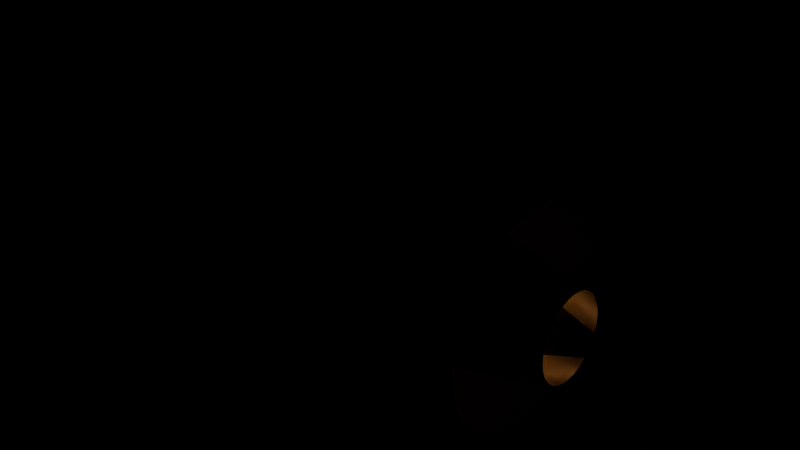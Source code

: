 # Source: engine-cfm56-5b.blend  (saved by Blender 5.1.30; exported with 4.5.12 LTS)
import bpy
from mathutils import Matrix  # noqa: F401  (used for matrix-valued properties, if any)

bpy.ops.wm.read_factory_settings(use_empty=True)
scene = bpy.context.scene
scene.name = 'Scene'

# ---- materials (node trees are filled in below, after node groups)
mat_cfm56_5b_cowl = bpy.data.materials.new('cfm56-5b_cowl')
mat_cfm56_5b_lip = bpy.data.materials.new('cfm56-5b_lip')
mat_cfm56_5b_case = bpy.data.materials.new('cfm56-5b_case')
mat_cfm56_5b_spinner = bpy.data.materials.new('cfm56-5b_spinner')
mat_cfm56_5b_fan = bpy.data.materials.new('cfm56-5b_fan')
mat_cfm56_5b_core = bpy.data.materials.new('cfm56-5b_core')
mat_cfm56_5b_comb = bpy.data.materials.new('cfm56-5b_comb')
mat_cfm56_5b_turb = bpy.data.materials.new('cfm56-5b_turb')
mat_cfm56_5b_nozzle = bpy.data.materials.new('cfm56-5b_nozzle')
mat_cfm56_5b_plug = bpy.data.materials.new('cfm56-5b_plug')
mat_cfm56_5b_pylon = bpy.data.materials.new('cfm56-5b_pylon')

# ---- material node trees
mat_cfm56_5b_cowl.use_nodes = True; mat_cfm56_5b_cowl.node_tree.nodes.clear()
_N = mat_cfm56_5b_cowl.node_tree.nodes; _L = mat_cfm56_5b_cowl.node_tree.links
n0 = _N.new('ShaderNodeBsdfPrincipled'); n0.name = 'Principled BSDF'; n0.location = (-200, 100)
n0.inputs[0].default_value = (0.82, 0.84, 0.87, 1.0)
n0.inputs[1].default_value = 0.45
n0.inputs[2].default_value = 0.4
n1 = _N.new('ShaderNodeOutputMaterial'); n1.name = 'Material Output'; n1.location = (200, 100)
_L.new(n0.outputs[0], n1.inputs[0])
n1.is_active_output = True
mat_cfm56_5b_lip.use_nodes = True; mat_cfm56_5b_lip.node_tree.nodes.clear()
_N = mat_cfm56_5b_lip.node_tree.nodes; _L = mat_cfm56_5b_lip.node_tree.links
n0 = _N.new('ShaderNodeBsdfPrincipled'); n0.name = 'Principled BSDF'; n0.location = (-200, 100)
n0.inputs[0].default_value = (0.78, 0.8, 0.83, 1.0)
n0.inputs[1].default_value = 1.0
n0.inputs[2].default_value = 0.15
n1 = _N.new('ShaderNodeOutputMaterial'); n1.name = 'Material Output'; n1.location = (200, 100)
_L.new(n0.outputs[0], n1.inputs[0])
n1.is_active_output = True
mat_cfm56_5b_case.use_nodes = True; mat_cfm56_5b_case.node_tree.nodes.clear()
_N = mat_cfm56_5b_case.node_tree.nodes; _L = mat_cfm56_5b_case.node_tree.links
n0 = _N.new('ShaderNodeBsdfPrincipled'); n0.name = 'Principled BSDF'; n0.location = (-200, 100)
n0.inputs[0].default_value = (0.4, 0.43, 0.48, 1.0)
n0.inputs[1].default_value = 0.85
n0.inputs[2].default_value = 0.3
n1 = _N.new('ShaderNodeOutputMaterial'); n1.name = 'Material Output'; n1.location = (200, 100)
_L.new(n0.outputs[0], n1.inputs[0])
n1.is_active_output = True
mat_cfm56_5b_spinner.use_nodes = True; mat_cfm56_5b_spinner.node_tree.nodes.clear()
_N = mat_cfm56_5b_spinner.node_tree.nodes; _L = mat_cfm56_5b_spinner.node_tree.links
n0 = _N.new('ShaderNodeBsdfPrincipled'); n0.name = 'Principled BSDF'; n0.location = (-200, 100)
n0.inputs[0].default_value = (0.04, 0.04, 0.05, 1.0)
n0.inputs[1].default_value = 0.5
n0.inputs[2].default_value = 0.28
n1 = _N.new('ShaderNodeOutputMaterial'); n1.name = 'Material Output'; n1.location = (200, 100)
_L.new(n0.outputs[0], n1.inputs[0])
n1.is_active_output = True
mat_cfm56_5b_fan.use_nodes = True; mat_cfm56_5b_fan.node_tree.nodes.clear()
_N = mat_cfm56_5b_fan.node_tree.nodes; _L = mat_cfm56_5b_fan.node_tree.links
n0 = _N.new('ShaderNodeBsdfPrincipled'); n0.name = 'Principled BSDF'; n0.location = (-200, 100)
n0.inputs[0].default_value = (0.3, 0.31, 0.34, 1.0)
n0.inputs[1].default_value = 0.9
n0.inputs[2].default_value = 0.4
n1 = _N.new('ShaderNodeOutputMaterial'); n1.name = 'Material Output'; n1.location = (200, 100)
_L.new(n0.outputs[0], n1.inputs[0])
n1.is_active_output = True
mat_cfm56_5b_core.use_nodes = True; mat_cfm56_5b_core.node_tree.nodes.clear()
_N = mat_cfm56_5b_core.node_tree.nodes; _L = mat_cfm56_5b_core.node_tree.links
n0 = _N.new('ShaderNodeBsdfPrincipled'); n0.name = 'Principled BSDF'; n0.location = (-200, 100)
n0.inputs[0].default_value = (0.55, 0.45, 0.3, 1.0)
n0.inputs[1].default_value = 0.9
n0.inputs[2].default_value = 0.35
n1 = _N.new('ShaderNodeOutputMaterial'); n1.name = 'Material Output'; n1.location = (200, 100)
_L.new(n0.outputs[0], n1.inputs[0])
n1.is_active_output = True
mat_cfm56_5b_comb.use_nodes = True; mat_cfm56_5b_comb.node_tree.nodes.clear()
_N = mat_cfm56_5b_comb.node_tree.nodes; _L = mat_cfm56_5b_comb.node_tree.links
n0 = _N.new('ShaderNodeBsdfPrincipled'); n0.name = 'Principled BSDF'; n0.location = (-200, 100)
n0.inputs[0].default_value = (0.85, 0.4, 0.14, 1.0)
n0.inputs[1].default_value = 0.4
n0.inputs[27].default_value = (1.0, 0.45, 0.12, 1.0)
n0.inputs[28].default_value = 5.0
n1 = _N.new('ShaderNodeOutputMaterial'); n1.name = 'Material Output'; n1.location = (200, 100)
_L.new(n0.outputs[0], n1.inputs[0])
n1.is_active_output = True
mat_cfm56_5b_turb.use_nodes = True; mat_cfm56_5b_turb.node_tree.nodes.clear()
_N = mat_cfm56_5b_turb.node_tree.nodes; _L = mat_cfm56_5b_turb.node_tree.links
n0 = _N.new('ShaderNodeBsdfPrincipled'); n0.name = 'Principled BSDF'; n0.location = (-200, 100)
n0.inputs[0].default_value = (0.45, 0.4, 0.38, 1.0)
n0.inputs[1].default_value = 0.9
n0.inputs[2].default_value = 0.3
n1 = _N.new('ShaderNodeOutputMaterial'); n1.name = 'Material Output'; n1.location = (200, 100)
_L.new(n0.outputs[0], n1.inputs[0])
n1.is_active_output = True
mat_cfm56_5b_nozzle.use_nodes = True; mat_cfm56_5b_nozzle.node_tree.nodes.clear()
_N = mat_cfm56_5b_nozzle.node_tree.nodes; _L = mat_cfm56_5b_nozzle.node_tree.links
n0 = _N.new('ShaderNodeBsdfPrincipled'); n0.name = 'Principled BSDF'; n0.location = (-200, 100)
n0.inputs[0].default_value = (0.3, 0.3, 0.33, 1.0)
n0.inputs[1].default_value = 0.85
n0.inputs[2].default_value = 0.3
n1 = _N.new('ShaderNodeOutputMaterial'); n1.name = 'Material Output'; n1.location = (200, 100)
_L.new(n0.outputs[0], n1.inputs[0])
n1.is_active_output = True
mat_cfm56_5b_plug.use_nodes = True; mat_cfm56_5b_plug.node_tree.nodes.clear()
_N = mat_cfm56_5b_plug.node_tree.nodes; _L = mat_cfm56_5b_plug.node_tree.links
n0 = _N.new('ShaderNodeBsdfPrincipled'); n0.name = 'Principled BSDF'; n0.location = (-200, 100)
n0.inputs[0].default_value = (0.25, 0.25, 0.27, 1.0)
n0.inputs[1].default_value = 0.85
n0.inputs[2].default_value = 0.35
n1 = _N.new('ShaderNodeOutputMaterial'); n1.name = 'Material Output'; n1.location = (200, 100)
_L.new(n0.outputs[0], n1.inputs[0])
n1.is_active_output = True
mat_cfm56_5b_pylon.use_nodes = True; mat_cfm56_5b_pylon.node_tree.nodes.clear()
_N = mat_cfm56_5b_pylon.node_tree.nodes; _L = mat_cfm56_5b_pylon.node_tree.links
n0 = _N.new('ShaderNodeBsdfPrincipled'); n0.name = 'Principled BSDF'; n0.location = (-200, 100)
n0.inputs[0].default_value = (0.5, 0.53, 0.58, 1.0)
n0.inputs[1].default_value = 0.6
n0.inputs[2].default_value = 0.4
n1 = _N.new('ShaderNodeOutputMaterial'); n1.name = 'Material Output'; n1.location = (200, 100)
_L.new(n0.outputs[0], n1.inputs[0])
n1.is_active_output = True

# ---- meshes
me_01_nacelle_cowl = bpy.data.meshes.new('01_Nacelle_Cowl')
me_01_nacelle_cowl.from_pydata([(0.0, 0.8904, 0.0), (0.0, 0.8733, 0.1737), (0.0, 0.8226, 0.3407), (0.0, 0.7403, 0.4947), (0.0, 0.6296, 0.6296), (0.0, 0.4947, 0.7403), (0.0, 0.3407, 0.8226), (0.0, 0.1737, 0.8733), (0.0, 5.452e-17, 0.8904), (0.0, -0.1737, 0.8733), (0.0, -0.3407, 0.8226), (0.0, -0.4947, 0.7403), (0.0, -0.6296, 0.6296), (0.0, -0.7403, 0.4947), (0.0, -0.8226, 0.3407), (0.0, -0.8733, 0.1737), (0.0, -0.8904, 1.09e-16), (0.0, -0.8733, -0.1737), (0.0, -0.8226, -0.3407), (0.0, -0.7403, -0.4947), (0.0, -0.6296, -0.6296), (0.0, -0.4947, -0.7403), (0.0, -0.3407, -0.8226), (0.0, -0.1737, -0.8733), (0.0, -1.636e-16, -0.8904), (0.0, 0.1737, -0.8733), (0.0, 0.3407, -0.8226), (0.0, 0.4947, -0.7403), (0.0, 0.6296, -0.6296), (0.0, 0.7403, -0.4947), (0.0, 0.8226, -0.3407), (0.0, 0.8733, -0.1737), (0.15, 1.025, 0.0), (0.15, 1.005, 0.2), (0.15, 0.9469, 0.3922), (0.15, 0.8522, 0.5694), (0.15, 0.7247, 0.7247), (0.15, 0.5694, 0.8522), (0.15, 0.3922, 0.9469), (0.15, 0.2, 1.005), (0.15, 6.276e-17, 1.025), (0.15, -0.2, 1.005), (0.15, -0.3922, 0.9469), (0.15, -0.5694, 0.8522), (0.15, -0.7247, 0.7247), (0.15, -0.8522, 0.5694), (0.15, -0.9469, 0.3922), (0.15, -1.005, 0.2), (0.15, -1.025, 1.255e-16), (0.15, -1.005, -0.2), (0.15, -0.9469, -0.3922), (0.15, -0.8522, -0.5694), (0.15, -0.7247, -0.7247), (0.15, -0.5694, -0.8522), (0.15, -0.3922, -0.9469), (0.15, -0.2, -1.005), (0.15, -1.883e-16, -1.025), (0.15, 0.2, -1.005), (0.15, 0.3922, -0.9469), (0.15, 0.5694, -0.8522), (0.15, 0.7247, -0.7247), (0.15, 0.8522, -0.5694), (0.15, 0.9469, -0.3922), (0.15, 1.005, -0.2), (0.6, 1.035, 0.0), (0.6, 1.015, 0.202), (0.6, 0.9565, 0.3962), (0.6, 0.8608, 0.5752), (0.6, 0.7321, 0.7321), (0.6, 0.5752, 0.8608), (0.6, 0.3962, 0.9565), (0.6, 0.202, 1.015), (0.6, 6.339e-17, 1.035), (0.6, -0.202, 1.015), (0.6, -0.3962, 0.9565), (0.6, -0.5752, 0.8608), (0.6, -0.7321, 0.7321), (0.6, -0.8608, 0.5752), (0.6, -0.9565, 0.3962), (0.6, -1.015, 0.202), (0.6, -1.035, 1.268e-16), (0.6, -1.015, -0.202), (0.6, -0.9565, -0.3962), (0.6, -0.8608, -0.5752), (0.6, -0.7321, -0.7321), (0.6, -0.5752, -0.8608), (0.6, -0.3962, -0.9565), (0.6, -0.202, -1.015), (0.6, -1.902e-16, -1.035), (0.6, 0.202, -1.015), (0.6, 0.3962, -0.9565), (0.6, 0.5752, -0.8608), (0.6, 0.7321, -0.7321), (0.6, 0.8608, -0.5752), (0.6, 0.9565, -0.3962), (0.6, 1.015, -0.202), (2.2, 1.004, 0.0), (2.2, 0.9849, 0.1959), (2.2, 0.9278, 0.3843), (2.2, 0.835, 0.5579), (2.2, 0.7101, 0.7101), (2.2, 0.5579, 0.835), (2.2, 0.3843, 0.9278), (2.2, 0.1959, 0.9849), (2.2, 6.149e-17, 1.004), (2.2, -0.1959, 0.9849), (2.2, -0.3843, 0.9278), (2.2, -0.5579, 0.835), (2.2, -0.7101, 0.7101), (2.2, -0.835, 0.5579), (2.2, -0.9278, 0.3843), (2.2, -0.9849, 0.1959), (2.2, -1.004, 1.23e-16), (2.2, -0.9849, -0.1959), (2.2, -0.9278, -0.3843), (2.2, -0.835, -0.5579), (2.2, -0.7101, -0.7101), (2.2, -0.5579, -0.835), (2.2, -0.3843, -0.9278), (2.2, -0.1959, -0.9849), (2.2, -1.845e-16, -1.004), (2.2, 0.1959, -0.9849), (2.2, 0.3843, -0.9278), (2.2, 0.5579, -0.835), (2.2, 0.7101, -0.7101), (2.2, 0.835, -0.5579), (2.2, 0.9278, -0.3843), (2.2, 0.9849, -0.1959), (2.9, 0.8489, 0.0), (2.9, 0.8326, 0.1656), (2.9, 0.7843, 0.3249), (2.9, 0.7059, 0.4716), (2.9, 0.6003, 0.6003), (2.9, 0.4716, 0.7059), (2.9, 0.3249, 0.7843), (2.9, 0.1656, 0.8326), (2.9, 5.198e-17, 0.8489), (2.9, -0.1656, 0.8326), (2.9, -0.3249, 0.7843), (2.9, -0.4716, 0.7059), (2.9, -0.6003, 0.6003), (2.9, -0.7059, 0.4716), (2.9, -0.7843, 0.3249), (2.9, -0.8326, 0.1656), (2.9, -0.8489, 1.04e-16), (2.9, -0.8326, -0.1656), (2.9, -0.7843, -0.3249), (2.9, -0.7059, -0.4716), (2.9, -0.6003, -0.6003), (2.9, -0.4716, -0.7059), (2.9, -0.3249, -0.7843), (2.9, -0.1656, -0.8326), (2.9, -1.559e-16, -0.8489), (2.9, 0.1656, -0.8326), (2.9, 0.3249, -0.7843), (2.9, 0.4716, -0.7059), (2.9, 0.6003, -0.6003), (2.9, 0.7059, -0.4716), (2.9, 0.7843, -0.3249), (2.9, 0.8326, -0.1656)], [], [(0, 1, 33, 32), (1, 2, 34, 33), (2, 3, 35, 34), (3, 4, 36, 35), (4, 5, 37, 36), (5, 6, 38, 37), (6, 7, 39, 38), (7, 8, 40, 39), (8, 9, 41, 40), (9, 10, 42, 41), (10, 11, 43, 42), (11, 12, 44, 43), (12, 13, 45, 44), (13, 14, 46, 45), (14, 15, 47, 46), (15, 16, 48, 47), (16, 17, 49, 48), (17, 18, 50, 49), (18, 19, 51, 50), (19, 20, 52, 51), (20, 21, 53, 52), (21, 22, 54, 53), (22, 23, 55, 54), (23, 24, 56, 55), (24, 25, 57, 56), (25, 26, 58, 57), (26, 27, 59, 58), (27, 28, 60, 59), (28, 29, 61, 60), (29, 30, 62, 61), (30, 31, 63, 62), (31, 0, 32, 63), (32, 33, 65, 64), (33, 34, 66, 65), (34, 35, 67, 66), (35, 36, 68, 67), (36, 37, 69, 68), (37, 38, 70, 69), (38, 39, 71, 70), (39, 40, 72, 71), (40, 41, 73, 72), (41, 42, 74, 73), (42, 43, 75, 74), (43, 44, 76, 75), (44, 45, 77, 76), (45, 46, 78, 77), (46, 47, 79, 78), (47, 48, 80, 79), (48, 49, 81, 80), (49, 50, 82, 81), (50, 51, 83, 82), (51, 52, 84, 83), (52, 53, 85, 84), (53, 54, 86, 85), (54, 55, 87, 86), (55, 56, 88, 87), (56, 57, 89, 88), (57, 58, 90, 89), (58, 59, 91, 90), (59, 60, 92, 91), (60, 61, 93, 92), (61, 62, 94, 93), (62, 63, 95, 94), (63, 32, 64, 95), (64, 65, 97, 96), (65, 66, 98, 97), (66, 67, 99, 98), (67, 68, 100, 99), (68, 69, 101, 100), (69, 70, 102, 101), (70, 71, 103, 102), (71, 72, 104, 103), (72, 73, 105, 104), (73, 74, 106, 105), (74, 75, 107, 106), (75, 76, 108, 107), (76, 77, 109, 108), (77, 78, 110, 109), (78, 79, 111, 110), (79, 80, 112, 111), (80, 81, 113, 112), (81, 82, 114, 113), (82, 83, 115, 114), (83, 84, 116, 115), (84, 85, 117, 116), (85, 86, 118, 117), (86, 87, 119, 118), (87, 88, 120, 119), (88, 89, 121, 120), (89, 90, 122, 121), (90, 91, 123, 122), (91, 92, 124, 123), (92, 93, 125, 124), (93, 94, 126, 125), (94, 95, 127, 126), (95, 64, 96, 127), (96, 97, 129, 128), (97, 98, 130, 129), (98, 99, 131, 130), (99, 100, 132, 131), (100, 101, 133, 132), (101, 102, 134, 133), (102, 103, 135, 134), (103, 104, 136, 135), (104, 105, 137, 136), (105, 106, 138, 137), (106, 107, 139, 138), (107, 108, 140, 139), (108, 109, 141, 140), (109, 110, 142, 141), (110, 111, 143, 142), (111, 112, 144, 143), (112, 113, 145, 144), (113, 114, 146, 145), (114, 115, 147, 146), (115, 116, 148, 147), (116, 117, 149, 148), (117, 118, 150, 149), (118, 119, 151, 150), (119, 120, 152, 151), (120, 121, 153, 152), (121, 122, 154, 153), (122, 123, 155, 154), (123, 124, 156, 155), (124, 125, 157, 156), (125, 126, 158, 157), (126, 127, 159, 158), (127, 96, 128, 159)])
me_01_nacelle_cowl.polygons.foreach_set('use_smooth', [True] * 128)
me_01_nacelle_cowl.materials.append(mat_cfm56_5b_cowl)
me_01_nacelle_cowl.update()
me_01b_inlet_lip = bpy.data.meshes.new('01b_Inlet_Lip')
me_01b_inlet_lip.from_pydata([(-0.02, 0.8697, 0.0), (-0.02, 0.8529, 0.1697), (-0.02, 0.8035, 0.3328), (-0.02, 0.7231, 0.4832), (-0.02, 0.6149, 0.6149), (-0.02, 0.4832, 0.7231), (-0.02, 0.3328, 0.8035), (-0.02, 0.1697, 0.8529), (-0.02, 5.325e-17, 0.8697), (-0.02, -0.1697, 0.8529), (-0.02, -0.3328, 0.8035), (-0.02, -0.4832, 0.7231), (-0.02, -0.6149, 0.6149), (-0.02, -0.7231, 0.4832), (-0.02, -0.8035, 0.3328), (-0.02, -0.8529, 0.1697), (-0.02, -0.8697, 1.065e-16), (-0.02, -0.8529, -0.1697), (-0.02, -0.8035, -0.3328), (-0.02, -0.7231, -0.4832), (-0.02, -0.6149, -0.6149), (-0.02, -0.4832, -0.7231), (-0.02, -0.3328, -0.8035), (-0.02, -0.1697, -0.8529), (-0.02, -1.598e-16, -0.8697), (-0.02, 0.1697, -0.8529), (-0.02, 0.3328, -0.8035), (-0.02, 0.4832, -0.7231), (-0.02, 0.6149, -0.6149), (-0.02, 0.7231, -0.4832), (-0.02, 0.8035, -0.3328), (-0.02, 0.8529, -0.1697), (0.0, 0.9318, 0.0), (0.0, 0.9139, 0.1818), (0.0, 0.8608, 0.3566), (0.0, 0.7747, 0.5177), (0.0, 0.6589, 0.6589), (0.0, 0.5177, 0.7747), (0.0, 0.3566, 0.8608), (0.0, 0.1818, 0.9139), (0.0, 5.705e-17, 0.9318), (0.0, -0.1818, 0.9139), (0.0, -0.3566, 0.8608), (0.0, -0.5177, 0.7747), (0.0, -0.6589, 0.6589), (0.0, -0.7747, 0.5177), (0.0, -0.8608, 0.3566), (0.0, -0.9139, 0.1818), (0.0, -0.9318, 1.141e-16), (0.0, -0.9139, -0.1818), (0.0, -0.8608, -0.3566), (0.0, -0.7747, -0.5177), (0.0, -0.6589, -0.6589), (0.0, -0.5177, -0.7747), (0.0, -0.3566, -0.8608), (0.0, -0.1818, -0.9139), (0.0, -1.712e-16, -0.9318), (0.0, 0.1818, -0.9139), (0.0, 0.3566, -0.8608), (0.0, 0.5177, -0.7747), (0.0, 0.6589, -0.6589), (0.0, 0.7747, -0.5177), (0.0, 0.8608, -0.3566), (0.0, 0.9139, -0.1818), (0.14, 1.025, 0.0), (0.14, 1.005, 0.2), (0.14, 0.9469, 0.3922), (0.14, 0.8522, 0.5694), (0.14, 0.7247, 0.7247), (0.14, 0.5694, 0.8522), (0.14, 0.3922, 0.9469), (0.14, 0.2, 1.005), (0.14, 6.276e-17, 1.025), (0.14, -0.2, 1.005), (0.14, -0.3922, 0.9469), (0.14, -0.5694, 0.8522), (0.14, -0.7247, 0.7247), (0.14, -0.8522, 0.5694), (0.14, -0.9469, 0.3922), (0.14, -1.005, 0.2), (0.14, -1.025, 1.255e-16), (0.14, -1.005, -0.2), (0.14, -0.9469, -0.3922), (0.14, -0.8522, -0.5694), (0.14, -0.7247, -0.7247), (0.14, -0.5694, -0.8522), (0.14, -0.3922, -0.9469), (0.14, -0.2, -1.005), (0.14, -1.883e-16, -1.025), (0.14, 0.2, -1.005), (0.14, 0.3922, -0.9469), (0.14, 0.5694, -0.8522), (0.14, 0.7247, -0.7247), (0.14, 0.8522, -0.5694), (0.14, 0.9469, -0.3922), (0.14, 1.005, -0.2), (0.22, 0.9835, 0.0), (0.22, 0.9646, 0.1919), (0.22, 0.9087, 0.3764), (0.22, 0.8178, 0.5464), (0.22, 0.6955, 0.6955), (0.22, 0.5464, 0.8178), (0.22, 0.3764, 0.9087), (0.22, 0.1919, 0.9646), (0.22, 6.022e-17, 0.9835), (0.22, -0.1919, 0.9646), (0.22, -0.3764, 0.9087), (0.22, -0.5464, 0.8178), (0.22, -0.6955, 0.6955), (0.22, -0.8178, 0.5464), (0.22, -0.9087, 0.3764), (0.22, -0.9646, 0.1919), (0.22, -0.9835, 1.204e-16), (0.22, -0.9646, -0.1919), (0.22, -0.9087, -0.3764), (0.22, -0.8178, -0.5464), (0.22, -0.6955, -0.6955), (0.22, -0.5464, -0.8178), (0.22, -0.3764, -0.9087), (0.22, -0.1919, -0.9646), (0.22, -1.807e-16, -0.9835), (0.22, 0.1919, -0.9646), (0.22, 0.3764, -0.9087), (0.22, 0.5464, -0.8178), (0.22, 0.6955, -0.6955), (0.22, 0.8178, -0.5464), (0.22, 0.9087, -0.3764), (0.22, 0.9646, -0.1919)], [], [(0, 1, 33, 32), (1, 2, 34, 33), (2, 3, 35, 34), (3, 4, 36, 35), (4, 5, 37, 36), (5, 6, 38, 37), (6, 7, 39, 38), (7, 8, 40, 39), (8, 9, 41, 40), (9, 10, 42, 41), (10, 11, 43, 42), (11, 12, 44, 43), (12, 13, 45, 44), (13, 14, 46, 45), (14, 15, 47, 46), (15, 16, 48, 47), (16, 17, 49, 48), (17, 18, 50, 49), (18, 19, 51, 50), (19, 20, 52, 51), (20, 21, 53, 52), (21, 22, 54, 53), (22, 23, 55, 54), (23, 24, 56, 55), (24, 25, 57, 56), (25, 26, 58, 57), (26, 27, 59, 58), (27, 28, 60, 59), (28, 29, 61, 60), (29, 30, 62, 61), (30, 31, 63, 62), (31, 0, 32, 63), (32, 33, 65, 64), (33, 34, 66, 65), (34, 35, 67, 66), (35, 36, 68, 67), (36, 37, 69, 68), (37, 38, 70, 69), (38, 39, 71, 70), (39, 40, 72, 71), (40, 41, 73, 72), (41, 42, 74, 73), (42, 43, 75, 74), (43, 44, 76, 75), (44, 45, 77, 76), (45, 46, 78, 77), (46, 47, 79, 78), (47, 48, 80, 79), (48, 49, 81, 80), (49, 50, 82, 81), (50, 51, 83, 82), (51, 52, 84, 83), (52, 53, 85, 84), (53, 54, 86, 85), (54, 55, 87, 86), (55, 56, 88, 87), (56, 57, 89, 88), (57, 58, 90, 89), (58, 59, 91, 90), (59, 60, 92, 91), (60, 61, 93, 92), (61, 62, 94, 93), (62, 63, 95, 94), (63, 32, 64, 95), (64, 65, 97, 96), (65, 66, 98, 97), (66, 67, 99, 98), (67, 68, 100, 99), (68, 69, 101, 100), (69, 70, 102, 101), (70, 71, 103, 102), (71, 72, 104, 103), (72, 73, 105, 104), (73, 74, 106, 105), (74, 75, 107, 106), (75, 76, 108, 107), (76, 77, 109, 108), (77, 78, 110, 109), (78, 79, 111, 110), (79, 80, 112, 111), (80, 81, 113, 112), (81, 82, 114, 113), (82, 83, 115, 114), (83, 84, 116, 115), (84, 85, 117, 116), (85, 86, 118, 117), (86, 87, 119, 118), (87, 88, 120, 119), (88, 89, 121, 120), (89, 90, 122, 121), (90, 91, 123, 122), (91, 92, 124, 123), (92, 93, 125, 124), (93, 94, 126, 125), (94, 95, 127, 126), (95, 64, 96, 127)])
me_01b_inlet_lip.polygons.foreach_set('use_smooth', [True] * 96)
me_01b_inlet_lip.materials.append(mat_cfm56_5b_lip)
me_01b_inlet_lip.update()
me_02_fan_case = bpy.data.meshes.new('02_Fan_Case')
me_02_fan_case.from_pydata([(0.18, 0.8961, 0.0), (0.18, 0.8789, 0.1748), (0.18, 0.8279, 0.3429), (0.18, 0.7451, 0.4978), (0.18, 0.6336, 0.6336), (0.18, 0.4978, 0.7451), (0.18, 0.3429, 0.8279), (0.18, 0.1748, 0.8789), (0.18, 5.487e-17, 0.8961), (0.18, -0.1748, 0.8789), (0.18, -0.3429, 0.8279), (0.18, -0.4978, 0.7451), (0.18, -0.6336, 0.6336), (0.18, -0.7451, 0.4978), (0.18, -0.8279, 0.3429), (0.18, -0.8789, 0.1748), (0.18, -0.8961, 1.097e-16), (0.18, -0.8789, -0.1748), (0.18, -0.8279, -0.3429), (0.18, -0.7451, -0.4978), (0.18, -0.6336, -0.6336), (0.18, -0.4978, -0.7451), (0.18, -0.3429, -0.8279), (0.18, -0.1748, -0.8789), (0.18, -1.646e-16, -0.8961), (0.18, 0.1748, -0.8789), (0.18, 0.3429, -0.8279), (0.18, 0.4978, -0.7451), (0.18, 0.6336, -0.6336), (0.18, 0.7451, -0.4978), (0.18, 0.8279, -0.3429), (0.18, 0.8789, -0.1748), (0.95, 0.8961, 0.0), (0.95, 0.8789, 0.1748), (0.95, 0.8279, 0.3429), (0.95, 0.7451, 0.4978), (0.95, 0.6336, 0.6336), (0.95, 0.4978, 0.7451), (0.95, 0.3429, 0.8279), (0.95, 0.1748, 0.8789), (0.95, 5.487e-17, 0.8961), (0.95, -0.1748, 0.8789), (0.95, -0.3429, 0.8279), (0.95, -0.4978, 0.7451), (0.95, -0.6336, 0.6336), (0.95, -0.7451, 0.4978), (0.95, -0.8279, 0.3429), (0.95, -0.8789, 0.1748), (0.95, -0.8961, 1.097e-16), (0.95, -0.8789, -0.1748), (0.95, -0.8279, -0.3429), (0.95, -0.7451, -0.4978), (0.95, -0.6336, -0.6336), (0.95, -0.4978, -0.7451), (0.95, -0.3429, -0.8279), (0.95, -0.1748, -0.8789), (0.95, -1.646e-16, -0.8961), (0.95, 0.1748, -0.8789), (0.95, 0.3429, -0.8279), (0.95, 0.4978, -0.7451), (0.95, 0.6336, -0.6336), (0.95, 0.7451, -0.4978), (0.95, 0.8279, -0.3429), (0.95, 0.8789, -0.1748), (1.0, 0.8613, 0.0), (1.0, 0.8448, 0.168), (1.0, 0.7957, 0.3296), (1.0, 0.7161, 0.4785), (1.0, 0.609, 0.609), (1.0, 0.4785, 0.7161), (1.0, 0.3296, 0.7957), (1.0, 0.168, 0.8448), (1.0, 5.274e-17, 0.8613), (1.0, -0.168, 0.8448), (1.0, -0.3296, 0.7957), (1.0, -0.4785, 0.7161), (1.0, -0.609, 0.609), (1.0, -0.7161, 0.4785), (1.0, -0.7957, 0.3296), (1.0, -0.8448, 0.168), (1.0, -0.8613, 1.055e-16), (1.0, -0.8448, -0.168), (1.0, -0.7957, -0.3296), (1.0, -0.7161, -0.4785), (1.0, -0.609, -0.609), (1.0, -0.4785, -0.7161), (1.0, -0.3296, -0.7957), (1.0, -0.168, -0.8448), (1.0, -1.582e-16, -0.8613), (1.0, 0.168, -0.8448), (1.0, 0.3296, -0.7957), (1.0, 0.4785, -0.7161), (1.0, 0.609, -0.609), (1.0, 0.7161, -0.4785), (1.0, 0.7957, -0.3296), (1.0, 0.8448, -0.168)], [], [(0, 1, 33, 32), (1, 2, 34, 33), (2, 3, 35, 34), (3, 4, 36, 35), (4, 5, 37, 36), (5, 6, 38, 37), (6, 7, 39, 38), (7, 8, 40, 39), (8, 9, 41, 40), (9, 10, 42, 41), (10, 11, 43, 42), (11, 12, 44, 43), (12, 13, 45, 44), (13, 14, 46, 45), (14, 15, 47, 46), (15, 16, 48, 47), (16, 17, 49, 48), (17, 18, 50, 49), (18, 19, 51, 50), (19, 20, 52, 51), (20, 21, 53, 52), (21, 22, 54, 53), (22, 23, 55, 54), (23, 24, 56, 55), (24, 25, 57, 56), (25, 26, 58, 57), (26, 27, 59, 58), (27, 28, 60, 59), (28, 29, 61, 60), (29, 30, 62, 61), (30, 31, 63, 62), (31, 0, 32, 63), (32, 33, 65, 64), (33, 34, 66, 65), (34, 35, 67, 66), (35, 36, 68, 67), (36, 37, 69, 68), (37, 38, 70, 69), (38, 39, 71, 70), (39, 40, 72, 71), (40, 41, 73, 72), (41, 42, 74, 73), (42, 43, 75, 74), (43, 44, 76, 75), (44, 45, 77, 76), (45, 46, 78, 77), (46, 47, 79, 78), (47, 48, 80, 79), (48, 49, 81, 80), (49, 50, 82, 81), (50, 51, 83, 82), (51, 52, 84, 83), (52, 53, 85, 84), (53, 54, 86, 85), (54, 55, 87, 86), (55, 56, 88, 87), (56, 57, 89, 88), (57, 58, 90, 89), (58, 59, 91, 90), (59, 60, 92, 91), (60, 61, 93, 92), (61, 62, 94, 93), (62, 63, 95, 94), (63, 32, 64, 95)])
me_02_fan_case.polygons.foreach_set('use_smooth', [True] * 64)
me_02_fan_case.materials.append(mat_cfm56_5b_case)
me_02_fan_case.update()
me_03_spinner = bpy.data.meshes.new('03_Spinner')
me_03_spinner.from_pydata([(0.45, 0.18, 0.0), (0.45, 0.1765, 0.03512), (0.45, 0.1663, 0.06888), (0.45, 0.1497, 0.1), (0.45, 0.1273, 0.1273), (0.45, 0.1, 0.1497), (0.45, 0.06888, 0.1663), (0.45, 0.03512, 0.1765), (0.45, 1.102e-17, 0.18), (0.45, -0.03512, 0.1765), (0.45, -0.06888, 0.1663), (0.45, -0.1, 0.1497), (0.45, -0.1273, 0.1273), (0.45, -0.1497, 0.1), (0.45, -0.1663, 0.06888), (0.45, -0.1765, 0.03512), (0.45, -0.18, 2.204e-17), (0.45, -0.1765, -0.03512), (0.45, -0.1663, -0.06888), (0.45, -0.1497, -0.1), (0.45, -0.1273, -0.1273), (0.45, -0.1, -0.1497), (0.45, -0.06888, -0.1663), (0.45, -0.03512, -0.1765), (0.45, -3.307e-17, -0.18), (0.45, 0.03512, -0.1765), (0.45, 0.06888, -0.1663), (0.45, 0.1, -0.1497), (0.45, 0.1273, -0.1273), (0.45, 0.1497, -0.1), (0.45, 0.1663, -0.06888), (0.45, 0.1765, -0.03512), (0.65, 0.3, 0.0), (0.65, 0.2942, 0.05853), (0.65, 0.2772, 0.1148), (0.65, 0.2494, 0.1667), (0.65, 0.2121, 0.2121), (0.65, 0.1667, 0.2494), (0.65, 0.1148, 0.2772), (0.65, 0.05853, 0.2942), (0.65, 1.837e-17, 0.3), (0.65, -0.05853, 0.2942), (0.65, -0.1148, 0.2772), (0.65, -0.1667, 0.2494), (0.65, -0.2121, 0.2121), (0.65, -0.2494, 0.1667), (0.65, -0.2772, 0.1148), (0.65, -0.2942, 0.05853), (0.65, -0.3, 3.674e-17), (0.65, -0.2942, -0.05853), (0.65, -0.2772, -0.1148), (0.65, -0.2494, -0.1667), (0.65, -0.2121, -0.2121), (0.65, -0.1667, -0.2494), (0.65, -0.1148, -0.2772), (0.65, -0.05853, -0.2942), (0.65, -5.511e-17, -0.3), (0.65, 0.05853, -0.2942), (0.65, 0.1148, -0.2772), (0.65, 0.1667, -0.2494), (0.65, 0.2121, -0.2121), (0.65, 0.2494, -0.1667), (0.65, 0.2772, -0.1148), (0.65, 0.2942, -0.05853), (0.8, 0.33, 0.0), (0.8, 0.3237, 0.06438), (0.8, 0.3049, 0.1263), (0.8, 0.2744, 0.1833), (0.8, 0.2333, 0.2333), (0.8, 0.1833, 0.2744), (0.8, 0.1263, 0.3049), (0.8, 0.06438, 0.3237), (0.8, 2.021e-17, 0.33), (0.8, -0.06438, 0.3237), (0.8, -0.1263, 0.3049), (0.8, -0.1833, 0.2744), (0.8, -0.2333, 0.2333), (0.8, -0.2744, 0.1833), (0.8, -0.3049, 0.1263), (0.8, -0.3237, 0.06438), (0.8, -0.33, 4.041e-17), (0.8, -0.3237, -0.06438), (0.8, -0.3049, -0.1263), (0.8, -0.2744, -0.1833), (0.8, -0.2333, -0.2333), (0.8, -0.1833, -0.2744), (0.8, -0.1263, -0.3049), (0.8, -0.06438, -0.3237), (0.8, -6.062e-17, -0.33), (0.8, 0.06438, -0.3237), (0.8, 0.1263, -0.3049), (0.8, 0.1833, -0.2744), (0.8, 0.2333, -0.2333), (0.8, 0.2744, -0.1833), (0.8, 0.3049, -0.1263), (0.8, 0.3237, -0.06438), (0.3, 0.0, 0.0)], [], [(96, 1, 0), (96, 2, 1), (96, 3, 2), (96, 4, 3), (96, 5, 4), (96, 6, 5), (96, 7, 6), (96, 8, 7), (96, 9, 8), (96, 10, 9), (96, 11, 10), (96, 12, 11), (96, 13, 12), (96, 14, 13), (96, 15, 14), (96, 16, 15), (96, 17, 16), (96, 18, 17), (96, 19, 18), (96, 20, 19), (96, 21, 20), (96, 22, 21), (96, 23, 22), (96, 24, 23), (96, 25, 24), (96, 26, 25), (96, 27, 26), (96, 28, 27), (96, 29, 28), (96, 30, 29), (96, 31, 30), (96, 0, 31), (0, 1, 33, 32), (1, 2, 34, 33), (2, 3, 35, 34), (3, 4, 36, 35), (4, 5, 37, 36), (5, 6, 38, 37), (6, 7, 39, 38), (7, 8, 40, 39), (8, 9, 41, 40), (9, 10, 42, 41), (10, 11, 43, 42), (11, 12, 44, 43), (12, 13, 45, 44), (13, 14, 46, 45), (14, 15, 47, 46), (15, 16, 48, 47), (16, 17, 49, 48), (17, 18, 50, 49), (18, 19, 51, 50), (19, 20, 52, 51), (20, 21, 53, 52), (21, 22, 54, 53), (22, 23, 55, 54), (23, 24, 56, 55), (24, 25, 57, 56), (25, 26, 58, 57), (26, 27, 59, 58), (27, 28, 60, 59), (28, 29, 61, 60), (29, 30, 62, 61), (30, 31, 63, 62), (31, 0, 32, 63), (32, 33, 65, 64), (33, 34, 66, 65), (34, 35, 67, 66), (35, 36, 68, 67), (36, 37, 69, 68), (37, 38, 70, 69), (38, 39, 71, 70), (39, 40, 72, 71), (40, 41, 73, 72), (41, 42, 74, 73), (42, 43, 75, 74), (43, 44, 76, 75), (44, 45, 77, 76), (45, 46, 78, 77), (46, 47, 79, 78), (47, 48, 80, 79), (48, 49, 81, 80), (49, 50, 82, 81), (50, 51, 83, 82), (51, 52, 84, 83), (52, 53, 85, 84), (53, 54, 86, 85), (54, 55, 87, 86), (55, 56, 88, 87), (56, 57, 89, 88), (57, 58, 90, 89), (58, 59, 91, 90), (59, 60, 92, 91), (60, 61, 93, 92), (61, 62, 94, 93), (62, 63, 95, 94), (63, 32, 64, 95)])
me_03_spinner.polygons.foreach_set('use_smooth', [True] * 96)
me_03_spinner.materials.append(mat_cfm56_5b_spinner)
me_03_spinner.update()
me_04_fan_blades = bpy.data.meshes.new('04_Fan_Blades')
me_04_fan_blades.from_pydata([(0.54, 0.2887, 0.06455), (0.94, 0.2887, -0.06455), (0.86, 0.8647, -0.09551), (0.62, 0.8647, 0.09551), (0.54, 0.2731, 0.1137), (0.94, 0.2955, -0.01344), (0.86, 0.8682, 0.0561), (0.62, 0.835, 0.2442), (0.54, 0.2492, 0.1594), (0.94, 0.2933, 0.03807), (0.86, 0.8453, 0.206), (0.62, 0.7799, 0.3855), (0.54, 0.2177, 0.2002), (0.94, 0.2823, 0.08843), (0.86, 0.7966, 0.3497), (0.62, 0.7011, 0.5151), (0.54, 0.1796, 0.235), (0.94, 0.2626, 0.1361), (0.86, 0.7238, 0.4827), (0.62, 0.601, 0.629), (0.54, 0.1361, 0.2626), (0.94, 0.235, 0.1796), (0.86, 0.629, 0.601), (0.62, 0.4827, 0.7238), (0.54, 0.08843, 0.2823), (0.94, 0.2002, 0.2177), (0.86, 0.5151, 0.7011), (0.62, 0.3497, 0.7966), (0.54, 0.03807, 0.2933), (0.94, 0.1594, 0.2492), (0.86, 0.3855, 0.7799), (0.62, 0.206, 0.8453), (0.54, -0.01344, 0.2955), (0.94, 0.1137, 0.2731), (0.86, 0.2442, 0.835), (0.62, 0.0561, 0.8682), (0.54, -0.06455, 0.2887), (0.94, 0.06455, 0.2887), (0.86, 0.09551, 0.8647), (0.62, -0.09551, 0.8647), (0.54, -0.1137, 0.2731), (0.94, 0.01344, 0.2955), (0.86, -0.0561, 0.8682), (0.62, -0.2442, 0.835), (0.54, -0.1594, 0.2492), (0.94, -0.03807, 0.2933), (0.86, -0.206, 0.8453), (0.62, -0.3855, 0.7799), (0.54, -0.2002, 0.2177), (0.94, -0.08843, 0.2823), (0.86, -0.3497, 0.7966), (0.62, -0.5151, 0.7011), (0.54, -0.235, 0.1796), (0.94, -0.1361, 0.2626), (0.86, -0.4827, 0.7238), (0.62, -0.629, 0.601), (0.54, -0.2626, 0.1361), (0.94, -0.1796, 0.235), (0.86, -0.601, 0.629), (0.62, -0.7238, 0.4827), (0.54, -0.2823, 0.08843), (0.94, -0.2177, 0.2002), (0.86, -0.7011, 0.5151), (0.62, -0.7966, 0.3497), (0.54, -0.2933, 0.03807), (0.94, -0.2492, 0.1594), (0.86, -0.7799, 0.3855), (0.62, -0.8453, 0.206), (0.54, -0.2955, -0.01344), (0.94, -0.2731, 0.1137), (0.86, -0.835, 0.2442), (0.62, -0.8682, 0.0561), (0.54, -0.2887, -0.06455), (0.94, -0.2887, 0.06455), (0.86, -0.8647, 0.09551), (0.62, -0.8647, -0.09551), (0.54, -0.2731, -0.1137), (0.94, -0.2955, 0.01344), (0.86, -0.8682, -0.0561), (0.62, -0.835, -0.2442), (0.54, -0.2492, -0.1594), (0.94, -0.2933, -0.03807), (0.86, -0.8453, -0.206), (0.62, -0.7799, -0.3855), (0.54, -0.2177, -0.2002), (0.94, -0.2823, -0.08843), (0.86, -0.7966, -0.3497), (0.62, -0.7011, -0.5151), (0.54, -0.1796, -0.235), (0.94, -0.2626, -0.1361), (0.86, -0.7238, -0.4827), (0.62, -0.601, -0.629), (0.54, -0.1361, -0.2626), (0.94, -0.235, -0.1796), (0.86, -0.629, -0.601), (0.62, -0.4827, -0.7238), (0.54, -0.08843, -0.2823), (0.94, -0.2002, -0.2177), (0.86, -0.5151, -0.7011), (0.62, -0.3497, -0.7966), (0.54, -0.03807, -0.2933), (0.94, -0.1594, -0.2492), (0.86, -0.3855, -0.7799), (0.62, -0.206, -0.8453), (0.54, 0.01344, -0.2955), (0.94, -0.1137, -0.2731), (0.86, -0.2442, -0.835), (0.62, -0.0561, -0.8682), (0.54, 0.06455, -0.2887), (0.94, -0.06455, -0.2887), (0.86, -0.09551, -0.8647), (0.62, 0.09551, -0.8647), (0.54, 0.1137, -0.2731), (0.94, -0.01344, -0.2955), (0.86, 0.0561, -0.8682), (0.62, 0.2442, -0.835), (0.54, 0.1594, -0.2492), (0.94, 0.03807, -0.2933), (0.86, 0.206, -0.8453), (0.62, 0.3855, -0.7799), (0.54, 0.2002, -0.2177), (0.94, 0.08843, -0.2823), (0.86, 0.3497, -0.7966), (0.62, 0.5151, -0.7011), (0.54, 0.235, -0.1796), (0.94, 0.1361, -0.2626), (0.86, 0.4827, -0.7238), (0.62, 0.629, -0.601), (0.54, 0.2626, -0.1361), (0.94, 0.1796, -0.235), (0.86, 0.601, -0.629), (0.62, 0.7238, -0.4827), (0.54, 0.2823, -0.08843), (0.94, 0.2177, -0.2002), (0.86, 0.7011, -0.5151), (0.62, 0.7966, -0.3497), (0.54, 0.2933, -0.03807), (0.94, 0.2492, -0.1594), (0.86, 0.7799, -0.3855), (0.62, 0.8453, -0.206), (0.54, 0.2955, 0.01344), (0.94, 0.2731, -0.1137), (0.86, 0.835, -0.2442), (0.62, 0.8682, -0.0561), (0.5221, 0.2887, 0.02878), (0.9221, 0.2887, -0.1003), (0.8421, 0.8647, -0.1313), (0.6021, 0.8647, 0.05973), (0.5221, 0.2793, 0.07847), (0.9221, 0.3017, -0.04868), (0.8421, 0.8744, 0.02087), (0.6021, 0.8412, 0.209), (0.5221, 0.2614, 0.1258), (0.9221, 0.3056, 0.004455), (0.8421, 0.8575, 0.1724), (0.6021, 0.7922, 0.3519), (0.5221, 0.2356, 0.1693), (0.9221, 0.3002, 0.05745), (0.8421, 0.8145, 0.3187), (0.6021, 0.719, 0.4841), (0.5221, 0.2026, 0.2076), (0.9221, 0.2856, 0.1087), (0.8421, 0.7468, 0.4553), (0.6021, 0.624, 0.6016), (0.5221, 0.1635, 0.2396), (0.9221, 0.2624, 0.1566), (0.8421, 0.6564, 0.578), (0.6021, 0.5101, 0.7008), (0.5221, 0.1194, 0.2644), (0.9221, 0.2312, 0.1998), (0.8421, 0.5461, 0.6832), (0.6021, 0.3806, 0.7788), (0.5221, 0.07169, 0.2811), (0.9221, 0.193, 0.2369), (0.8421, 0.4191, 0.7677), (0.6021, 0.2396, 0.833), (0.5221, 0.02179, 0.2893), (0.9221, 0.1489, 0.2669), (0.8421, 0.2794, 0.8288), (0.6021, 0.09134, 0.862), (0.5221, -0.02878, 0.2887), (0.9221, 0.1003, 0.2887), (0.8421, 0.1313, 0.8647), (0.6021, -0.05973, 0.8647), (0.5221, -0.07847, 0.2793), (0.9221, 0.04868, 0.3017), (0.8421, -0.02087, 0.8744), (0.6021, -0.209, 0.8412), (0.5221, -0.1258, 0.2614), (0.9221, -0.004455, 0.3056), (0.8421, -0.1724, 0.8575), (0.6021, -0.3519, 0.7922), (0.5221, -0.1693, 0.2356), (0.9221, -0.05745, 0.3002), (0.8421, -0.3187, 0.8145), (0.6021, -0.4841, 0.719), (0.5221, -0.2076, 0.2026), (0.9221, -0.1087, 0.2856), (0.8421, -0.4553, 0.7468), (0.6021, -0.6016, 0.624), (0.5221, -0.2396, 0.1635), (0.9221, -0.1566, 0.2624), (0.8421, -0.578, 0.6564), (0.6021, -0.7008, 0.5101), (0.5221, -0.2644, 0.1194), (0.9221, -0.1998, 0.2312), (0.8421, -0.6832, 0.5461), (0.6021, -0.7788, 0.3806), (0.5221, -0.2811, 0.07169), (0.9221, -0.2369, 0.193), (0.8421, -0.7677, 0.4191), (0.6021, -0.833, 0.2396), (0.5221, -0.2893, 0.02179), (0.9221, -0.2669, 0.1489), (0.8421, -0.8288, 0.2794), (0.6021, -0.862, 0.09134), (0.5221, -0.2887, -0.02878), (0.9221, -0.2887, 0.1003), (0.8421, -0.8647, 0.1313), (0.6021, -0.8647, -0.05973), (0.5221, -0.2793, -0.07847), (0.9221, -0.3017, 0.04868), (0.8421, -0.8744, -0.02087), (0.6021, -0.8412, -0.209), (0.5221, -0.2614, -0.1258), (0.9221, -0.3056, -0.004455), (0.8421, -0.8575, -0.1724), (0.6021, -0.7922, -0.3519), (0.5221, -0.2356, -0.1693), (0.9221, -0.3002, -0.05745), (0.8421, -0.8145, -0.3187), (0.6021, -0.719, -0.4841), (0.5221, -0.2026, -0.2076), (0.9221, -0.2856, -0.1087), (0.8421, -0.7468, -0.4553), (0.6021, -0.624, -0.6016), (0.5221, -0.1635, -0.2396), (0.9221, -0.2624, -0.1566), (0.8421, -0.6564, -0.578), (0.6021, -0.5101, -0.7008), (0.5221, -0.1194, -0.2644), (0.9221, -0.2312, -0.1998), (0.8421, -0.5461, -0.6832), (0.6021, -0.3806, -0.7788), (0.5221, -0.07169, -0.2811), (0.9221, -0.193, -0.2369), (0.8421, -0.4191, -0.7677), (0.6021, -0.2396, -0.833), (0.5221, -0.02179, -0.2893), (0.9221, -0.1489, -0.2669), (0.8421, -0.2794, -0.8288), (0.6021, -0.09134, -0.862), (0.5221, 0.02878, -0.2887), (0.9221, -0.1003, -0.2887), (0.8421, -0.1313, -0.8647), (0.6021, 0.05973, -0.8647), (0.5221, 0.07847, -0.2793), (0.9221, -0.04868, -0.3017), (0.8421, 0.02087, -0.8744), (0.6021, 0.209, -0.8412), (0.5221, 0.1258, -0.2614), (0.9221, 0.004455, -0.3056), (0.8421, 0.1724, -0.8575), (0.6021, 0.3519, -0.7922), (0.5221, 0.1693, -0.2356), (0.9221, 0.05745, -0.3002), (0.8421, 0.3187, -0.8145), (0.6021, 0.4841, -0.719), (0.5221, 0.2076, -0.2026), (0.9221, 0.1087, -0.2856), (0.8421, 0.4553, -0.7468), (0.6021, 0.6016, -0.624), (0.5221, 0.2396, -0.1635), (0.9221, 0.1566, -0.2624), (0.8421, 0.578, -0.6564), (0.6021, 0.7008, -0.5101), (0.5221, 0.2644, -0.1194), (0.9221, 0.1998, -0.2312), (0.8421, 0.6832, -0.5461), (0.6021, 0.7788, -0.3806), (0.5221, 0.2811, -0.07169), (0.9221, 0.2369, -0.193), (0.8421, 0.7677, -0.4191), (0.6021, 0.833, -0.2396), (0.5221, 0.2893, -0.02179), (0.9221, 0.2669, -0.1489), (0.8421, 0.8288, -0.2794), (0.6021, 0.862, -0.09134)], [], [(0, 1, 2, 3), (4, 5, 6, 7), (8, 9, 10, 11), (12, 13, 14, 15), (16, 17, 18, 19), (20, 21, 22, 23), (24, 25, 26, 27), (28, 29, 30, 31), (32, 33, 34, 35), (36, 37, 38, 39), (40, 41, 42, 43), (44, 45, 46, 47), (48, 49, 50, 51), (52, 53, 54, 55), (56, 57, 58, 59), (60, 61, 62, 63), (64, 65, 66, 67), (68, 69, 70, 71), (72, 73, 74, 75), (76, 77, 78, 79), (80, 81, 82, 83), (84, 85, 86, 87), (88, 89, 90, 91), (92, 93, 94, 95), (96, 97, 98, 99), (100, 101, 102, 103), (104, 105, 106, 107), (108, 109, 110, 111), (112, 113, 114, 115), (116, 117, 118, 119), (120, 121, 122, 123), (124, 125, 126, 127), (128, 129, 130, 131), (132, 133, 134, 135), (136, 137, 138, 139), (140, 141, 142, 143), (144, 147, 146, 145), (148, 151, 150, 149), (152, 155, 154, 153), (156, 159, 158, 157), (160, 163, 162, 161), (164, 167, 166, 165), (168, 171, 170, 169), (172, 175, 174, 173), (176, 179, 178, 177), (180, 183, 182, 181), (184, 187, 186, 185), (188, 191, 190, 189), (192, 195, 194, 193), (196, 199, 198, 197), (200, 203, 202, 201), (204, 207, 206, 205), (208, 211, 210, 209), (212, 215, 214, 213), (216, 219, 218, 217), (220, 223, 222, 221), (224, 227, 226, 225), (228, 231, 230, 229), (232, 235, 234, 233), (236, 239, 238, 237), (240, 243, 242, 241), (244, 247, 246, 245), (248, 251, 250, 249), (252, 255, 254, 253), (256, 259, 258, 257), (260, 263, 262, 261), (264, 267, 266, 265), (268, 271, 270, 269), (272, 275, 274, 273), (276, 279, 278, 277), (280, 283, 282, 281), (284, 287, 286, 285), (0, 3, 147, 144), (1, 0, 144, 145), (2, 1, 145, 146), (3, 2, 146, 147), (4, 7, 151, 148), (5, 4, 148, 149), (6, 5, 149, 150), (7, 6, 150, 151), (8, 11, 155, 152), (9, 8, 152, 153), (10, 9, 153, 154), (11, 10, 154, 155), (12, 15, 159, 156), (13, 12, 156, 157), (14, 13, 157, 158), (15, 14, 158, 159), (16, 19, 163, 160), (17, 16, 160, 161), (18, 17, 161, 162), (19, 18, 162, 163), (20, 23, 167, 164), (21, 20, 164, 165), (22, 21, 165, 166), (23, 22, 166, 167), (24, 27, 171, 168), (25, 24, 168, 169), (26, 25, 169, 170), (27, 26, 170, 171), (28, 31, 175, 172), (29, 28, 172, 173), (30, 29, 173, 174), (31, 30, 174, 175), (32, 35, 179, 176), (33, 32, 176, 177), (34, 33, 177, 178), (35, 34, 178, 179), (36, 39, 183, 180), (37, 36, 180, 181), (38, 37, 181, 182), (39, 38, 182, 183), (40, 43, 187, 184), (41, 40, 184, 185), (42, 41, 185, 186), (43, 42, 186, 187), (44, 47, 191, 188), (45, 44, 188, 189), (46, 45, 189, 190), (47, 46, 190, 191), (48, 51, 195, 192), (49, 48, 192, 193), (50, 49, 193, 194), (51, 50, 194, 195), (52, 55, 199, 196), (53, 52, 196, 197), (54, 53, 197, 198), (55, 54, 198, 199), (56, 59, 203, 200), (57, 56, 200, 201), (58, 57, 201, 202), (59, 58, 202, 203), (60, 63, 207, 204), (61, 60, 204, 205), (62, 61, 205, 206), (63, 62, 206, 207), (64, 67, 211, 208), (65, 64, 208, 209), (66, 65, 209, 210), (67, 66, 210, 211), (68, 71, 215, 212), (69, 68, 212, 213), (70, 69, 213, 214), (71, 70, 214, 215), (72, 75, 219, 216), (73, 72, 216, 217), (74, 73, 217, 218), (75, 74, 218, 219), (76, 79, 223, 220), (77, 76, 220, 221), (78, 77, 221, 222), (79, 78, 222, 223), (80, 83, 227, 224), (81, 80, 224, 225), (82, 81, 225, 226), (83, 82, 226, 227), (84, 87, 231, 228), (85, 84, 228, 229), (86, 85, 229, 230), (87, 86, 230, 231), (88, 91, 235, 232), (89, 88, 232, 233), (90, 89, 233, 234), (91, 90, 234, 235), (92, 95, 239, 236), (93, 92, 236, 237), (94, 93, 237, 238), (95, 94, 238, 239), (96, 99, 243, 240), (97, 96, 240, 241), (98, 97, 241, 242), (99, 98, 242, 243), (100, 103, 247, 244), (101, 100, 244, 245), (102, 101, 245, 246), (103, 102, 246, 247), (104, 107, 251, 248), (105, 104, 248, 249), (106, 105, 249, 250), (107, 106, 250, 251), (108, 111, 255, 252), (109, 108, 252, 253), (110, 109, 253, 254), (111, 110, 254, 255), (112, 115, 259, 256), (113, 112, 256, 257), (114, 113, 257, 258), (115, 114, 258, 259), (116, 119, 263, 260), (117, 116, 260, 261), (118, 117, 261, 262), (119, 118, 262, 263), (120, 123, 267, 264), (121, 120, 264, 265), (122, 121, 265, 266), (123, 122, 266, 267), (124, 127, 271, 268), (125, 124, 268, 269), (126, 125, 269, 270), (127, 126, 270, 271), (128, 131, 275, 272), (129, 128, 272, 273), (130, 129, 273, 274), (131, 130, 274, 275), (132, 135, 279, 276), (133, 132, 276, 277), (134, 133, 277, 278), (135, 134, 278, 279), (136, 139, 283, 280), (137, 136, 280, 281), (138, 137, 281, 282), (139, 138, 282, 283), (140, 143, 287, 284), (141, 140, 284, 285), (142, 141, 285, 286), (143, 142, 286, 287)])
me_04_fan_blades.materials.append(mat_cfm56_5b_fan)
me_04_fan_blades.update()
me_05_core_casing = bpy.data.meshes.new('05_Core_Casing')
me_05_core_casing.from_pydata([(1.05, 0.55, 0.0), (1.05, 0.5394, 0.1073), (1.05, 0.5081, 0.2105), (1.05, 0.4573, 0.3056), (1.05, 0.3889, 0.3889), (1.05, 0.3056, 0.4573), (1.05, 0.2105, 0.5081), (1.05, 0.1073, 0.5394), (1.05, 3.368e-17, 0.55), (1.05, -0.1073, 0.5394), (1.05, -0.2105, 0.5081), (1.05, -0.3056, 0.4573), (1.05, -0.3889, 0.3889), (1.05, -0.4573, 0.3056), (1.05, -0.5081, 0.2105), (1.05, -0.5394, 0.1073), (1.05, -0.55, 6.736e-17), (1.05, -0.5394, -0.1073), (1.05, -0.5081, -0.2105), (1.05, -0.4573, -0.3056), (1.05, -0.3889, -0.3889), (1.05, -0.3056, -0.4573), (1.05, -0.2105, -0.5081), (1.05, -0.1073, -0.5394), (1.05, -1.01e-16, -0.55), (1.05, 0.1073, -0.5394), (1.05, 0.2105, -0.5081), (1.05, 0.3056, -0.4573), (1.05, 0.3889, -0.3889), (1.05, 0.4573, -0.3056), (1.05, 0.5081, -0.2105), (1.05, 0.5394, -0.1073), (1.2, 0.62, 0.0), (1.2, 0.6081, 0.121), (1.2, 0.5728, 0.2373), (1.2, 0.5155, 0.3445), (1.2, 0.4384, 0.4384), (1.2, 0.3445, 0.5155), (1.2, 0.2373, 0.5728), (1.2, 0.121, 0.6081), (1.2, 3.796e-17, 0.62), (1.2, -0.121, 0.6081), (1.2, -0.2373, 0.5728), (1.2, -0.3445, 0.5155), (1.2, -0.4384, 0.4384), (1.2, -0.5155, 0.3445), (1.2, -0.5728, 0.2373), (1.2, -0.6081, 0.121), (1.2, -0.62, 7.593e-17), (1.2, -0.6081, -0.121), (1.2, -0.5728, -0.2373), (1.2, -0.5155, -0.3445), (1.2, -0.4384, -0.4384), (1.2, -0.3445, -0.5155), (1.2, -0.2373, -0.5728), (1.2, -0.121, -0.6081), (1.2, -1.139e-16, -0.62), (1.2, 0.121, -0.6081), (1.2, 0.2373, -0.5728), (1.2, 0.3445, -0.5155), (1.2, 0.4384, -0.4384), (1.2, 0.5155, -0.3445), (1.2, 0.5728, -0.2373), (1.2, 0.6081, -0.121), (2.0, 0.6, 0.0), (2.0, 0.5885, 0.1171), (2.0, 0.5543, 0.2296), (2.0, 0.4989, 0.3333), (2.0, 0.4243, 0.4243), (2.0, 0.3333, 0.4989), (2.0, 0.2296, 0.5543), (2.0, 0.1171, 0.5885), (2.0, 3.674e-17, 0.6), (2.0, -0.1171, 0.5885), (2.0, -0.2296, 0.5543), (2.0, -0.3333, 0.4989), (2.0, -0.4243, 0.4243), (2.0, -0.4989, 0.3333), (2.0, -0.5543, 0.2296), (2.0, -0.5885, 0.1171), (2.0, -0.6, 7.348e-17), (2.0, -0.5885, -0.1171), (2.0, -0.5543, -0.2296), (2.0, -0.4989, -0.3333), (2.0, -0.4243, -0.4243), (2.0, -0.3333, -0.4989), (2.0, -0.2296, -0.5543), (2.0, -0.1171, -0.5885), (2.0, -1.102e-16, -0.6), (2.0, 0.1171, -0.5885), (2.0, 0.2296, -0.5543), (2.0, 0.3333, -0.4989), (2.0, 0.4243, -0.4243), (2.0, 0.4989, -0.3333), (2.0, 0.5543, -0.2296), (2.0, 0.5885, -0.1171), (2.5, 0.5, 0.0), (2.5, 0.4904, 0.09755), (2.5, 0.4619, 0.1913), (2.5, 0.4157, 0.2778), (2.5, 0.3536, 0.3536), (2.5, 0.2778, 0.4157), (2.5, 0.1913, 0.4619), (2.5, 0.09755, 0.4904), (2.5, 3.062e-17, 0.5), (2.5, -0.09755, 0.4904), (2.5, -0.1913, 0.4619), (2.5, -0.2778, 0.4157), (2.5, -0.3536, 0.3536), (2.5, -0.4157, 0.2778), (2.5, -0.4619, 0.1913), (2.5, -0.4904, 0.09755), (2.5, -0.5, 6.123e-17), (2.5, -0.4904, -0.09755), (2.5, -0.4619, -0.1913), (2.5, -0.4157, -0.2778), (2.5, -0.3536, -0.3536), (2.5, -0.2778, -0.4157), (2.5, -0.1913, -0.4619), (2.5, -0.09755, -0.4904), (2.5, -9.185e-17, -0.5), (2.5, 0.09755, -0.4904), (2.5, 0.1913, -0.4619), (2.5, 0.2778, -0.4157), (2.5, 0.3536, -0.3536), (2.5, 0.4157, -0.2778), (2.5, 0.4619, -0.1913), (2.5, 0.4904, -0.09755)], [], [(0, 1, 33, 32), (1, 2, 34, 33), (2, 3, 35, 34), (3, 4, 36, 35), (4, 5, 37, 36), (5, 6, 38, 37), (6, 7, 39, 38), (7, 8, 40, 39), (8, 9, 41, 40), (9, 10, 42, 41), (10, 11, 43, 42), (11, 12, 44, 43), (12, 13, 45, 44), (13, 14, 46, 45), (14, 15, 47, 46), (15, 16, 48, 47), (16, 17, 49, 48), (17, 18, 50, 49), (18, 19, 51, 50), (19, 20, 52, 51), (20, 21, 53, 52), (21, 22, 54, 53), (22, 23, 55, 54), (23, 24, 56, 55), (24, 25, 57, 56), (25, 26, 58, 57), (26, 27, 59, 58), (27, 28, 60, 59), (28, 29, 61, 60), (29, 30, 62, 61), (30, 31, 63, 62), (31, 0, 32, 63), (32, 33, 65, 64), (33, 34, 66, 65), (34, 35, 67, 66), (35, 36, 68, 67), (36, 37, 69, 68), (37, 38, 70, 69), (38, 39, 71, 70), (39, 40, 72, 71), (40, 41, 73, 72), (41, 42, 74, 73), (42, 43, 75, 74), (43, 44, 76, 75), (44, 45, 77, 76), (45, 46, 78, 77), (46, 47, 79, 78), (47, 48, 80, 79), (48, 49, 81, 80), (49, 50, 82, 81), (50, 51, 83, 82), (51, 52, 84, 83), (52, 53, 85, 84), (53, 54, 86, 85), (54, 55, 87, 86), (55, 56, 88, 87), (56, 57, 89, 88), (57, 58, 90, 89), (58, 59, 91, 90), (59, 60, 92, 91), (60, 61, 93, 92), (61, 62, 94, 93), (62, 63, 95, 94), (63, 32, 64, 95), (64, 65, 97, 96), (65, 66, 98, 97), (66, 67, 99, 98), (67, 68, 100, 99), (68, 69, 101, 100), (69, 70, 102, 101), (70, 71, 103, 102), (71, 72, 104, 103), (72, 73, 105, 104), (73, 74, 106, 105), (74, 75, 107, 106), (75, 76, 108, 107), (76, 77, 109, 108), (77, 78, 110, 109), (78, 79, 111, 110), (79, 80, 112, 111), (80, 81, 113, 112), (81, 82, 114, 113), (82, 83, 115, 114), (83, 84, 116, 115), (84, 85, 117, 116), (85, 86, 118, 117), (86, 87, 119, 118), (87, 88, 120, 119), (88, 89, 121, 120), (89, 90, 122, 121), (90, 91, 123, 122), (91, 92, 124, 123), (92, 93, 125, 124), (93, 94, 126, 125), (94, 95, 127, 126), (95, 64, 96, 127)])
me_05_core_casing.polygons.foreach_set('use_smooth', [True] * 96)
me_05_core_casing.materials.append(mat_cfm56_5b_core)
me_05_core_casing.update()
me_06_combustor = bpy.data.meshes.new('06_Combustor')
me_06_combustor.from_pydata([(1.7, 0.42, 0.0), (1.7, 0.4119, 0.08194), (1.7, 0.388, 0.1607), (1.7, 0.3492, 0.2333), (1.7, 0.297, 0.297), (1.7, 0.2333, 0.3492), (1.7, 0.1607, 0.388), (1.7, 0.08194, 0.4119), (1.7, 2.572e-17, 0.42), (1.7, -0.08194, 0.4119), (1.7, -0.1607, 0.388), (1.7, -0.2333, 0.3492), (1.7, -0.297, 0.297), (1.7, -0.3492, 0.2333), (1.7, -0.388, 0.1607), (1.7, -0.4119, 0.08194), (1.7, -0.42, 5.144e-17), (1.7, -0.4119, -0.08194), (1.7, -0.388, -0.1607), (1.7, -0.3492, -0.2333), (1.7, -0.297, -0.297), (1.7, -0.2333, -0.3492), (1.7, -0.1607, -0.388), (1.7, -0.08194, -0.4119), (1.7, -7.715e-17, -0.42), (1.7, 0.08194, -0.4119), (1.7, 0.1607, -0.388), (1.7, 0.2333, -0.3492), (1.7, 0.297, -0.297), (1.7, 0.3492, -0.2333), (1.7, 0.388, -0.1607), (1.7, 0.4119, -0.08194), (2.0, 0.42, 0.0), (2.0, 0.4119, 0.08194), (2.0, 0.388, 0.1607), (2.0, 0.3492, 0.2333), (2.0, 0.297, 0.297), (2.0, 0.2333, 0.3492), (2.0, 0.1607, 0.388), (2.0, 0.08194, 0.4119), (2.0, 2.572e-17, 0.42), (2.0, -0.08194, 0.4119), (2.0, -0.1607, 0.388), (2.0, -0.2333, 0.3492), (2.0, -0.297, 0.297), (2.0, -0.3492, 0.2333), (2.0, -0.388, 0.1607), (2.0, -0.4119, 0.08194), (2.0, -0.42, 5.144e-17), (2.0, -0.4119, -0.08194), (2.0, -0.388, -0.1607), (2.0, -0.3492, -0.2333), (2.0, -0.297, -0.297), (2.0, -0.2333, -0.3492), (2.0, -0.1607, -0.388), (2.0, -0.08194, -0.4119), (2.0, -7.715e-17, -0.42), (2.0, 0.08194, -0.4119), (2.0, 0.1607, -0.388), (2.0, 0.2333, -0.3492), (2.0, 0.297, -0.297), (2.0, 0.3492, -0.2333), (2.0, 0.388, -0.1607), (2.0, 0.4119, -0.08194)], [], [(0, 1, 33, 32), (1, 2, 34, 33), (2, 3, 35, 34), (3, 4, 36, 35), (4, 5, 37, 36), (5, 6, 38, 37), (6, 7, 39, 38), (7, 8, 40, 39), (8, 9, 41, 40), (9, 10, 42, 41), (10, 11, 43, 42), (11, 12, 44, 43), (12, 13, 45, 44), (13, 14, 46, 45), (14, 15, 47, 46), (15, 16, 48, 47), (16, 17, 49, 48), (17, 18, 50, 49), (18, 19, 51, 50), (19, 20, 52, 51), (20, 21, 53, 52), (21, 22, 54, 53), (22, 23, 55, 54), (23, 24, 56, 55), (24, 25, 57, 56), (25, 26, 58, 57), (26, 27, 59, 58), (27, 28, 60, 59), (28, 29, 61, 60), (29, 30, 62, 61), (30, 31, 63, 62), (31, 0, 32, 63)])
me_06_combustor.polygons.foreach_set('use_smooth', [True] * 32)
me_06_combustor.materials.append(mat_cfm56_5b_comb)
me_06_combustor.update()
me_07_turbine = bpy.data.meshes.new('07_Turbine')
me_07_turbine.from_pydata([(2.05, 0.46, 0.0), (2.05, 0.4512, 0.08974), (2.05, 0.425, 0.176), (2.05, 0.3825, 0.2556), (2.05, 0.3253, 0.3253), (2.05, 0.2556, 0.3825), (2.05, 0.176, 0.425), (2.05, 0.08974, 0.4512), (2.05, 2.817e-17, 0.46), (2.05, -0.08974, 0.4512), (2.05, -0.176, 0.425), (2.05, -0.2556, 0.3825), (2.05, -0.3253, 0.3253), (2.05, -0.3825, 0.2556), (2.05, -0.425, 0.176), (2.05, -0.4512, 0.08974), (2.05, -0.46, 5.633e-17), (2.05, -0.4512, -0.08974), (2.05, -0.425, -0.176), (2.05, -0.3825, -0.2556), (2.05, -0.3253, -0.3253), (2.05, -0.2556, -0.3825), (2.05, -0.176, -0.425), (2.05, -0.08974, -0.4512), (2.05, -8.45e-17, -0.46), (2.05, 0.08974, -0.4512), (2.05, 0.176, -0.425), (2.05, 0.2556, -0.3825), (2.05, 0.3253, -0.3253), (2.05, 0.3825, -0.2556), (2.05, 0.425, -0.176), (2.05, 0.4512, -0.08974), (2.35, 0.44, 0.0), (2.35, 0.4315, 0.08584), (2.35, 0.4065, 0.1684), (2.35, 0.3658, 0.2445), (2.35, 0.3111, 0.3111), (2.35, 0.2445, 0.3658), (2.35, 0.1684, 0.4065), (2.35, 0.08584, 0.4315), (2.35, 2.694e-17, 0.44), (2.35, -0.08584, 0.4315), (2.35, -0.1684, 0.4065), (2.35, -0.2445, 0.3658), (2.35, -0.3111, 0.3111), (2.35, -0.3658, 0.2445), (2.35, -0.4065, 0.1684), (2.35, -0.4315, 0.08584), (2.35, -0.44, 5.388e-17), (2.35, -0.4315, -0.08584), (2.35, -0.4065, -0.1684), (2.35, -0.3658, -0.2445), (2.35, -0.3111, -0.3111), (2.35, -0.2445, -0.3658), (2.35, -0.1684, -0.4065), (2.35, -0.08584, -0.4315), (2.35, -8.083e-17, -0.44), (2.35, 0.08584, -0.4315), (2.35, 0.1684, -0.4065), (2.35, 0.2445, -0.3658), (2.35, 0.3111, -0.3111), (2.35, 0.3658, -0.2445), (2.35, 0.4065, -0.1684), (2.35, 0.4315, -0.08584)], [], [(0, 1, 33, 32), (1, 2, 34, 33), (2, 3, 35, 34), (3, 4, 36, 35), (4, 5, 37, 36), (5, 6, 38, 37), (6, 7, 39, 38), (7, 8, 40, 39), (8, 9, 41, 40), (9, 10, 42, 41), (10, 11, 43, 42), (11, 12, 44, 43), (12, 13, 45, 44), (13, 14, 46, 45), (14, 15, 47, 46), (15, 16, 48, 47), (16, 17, 49, 48), (17, 18, 50, 49), (18, 19, 51, 50), (19, 20, 52, 51), (20, 21, 53, 52), (21, 22, 54, 53), (22, 23, 55, 54), (23, 24, 56, 55), (24, 25, 57, 56), (25, 26, 58, 57), (26, 27, 59, 58), (27, 28, 60, 59), (28, 29, 61, 60), (29, 30, 62, 61), (30, 31, 63, 62), (31, 0, 32, 63)])
me_07_turbine.polygons.foreach_set('use_smooth', [True] * 32)
me_07_turbine.materials.append(mat_cfm56_5b_turb)
me_07_turbine.update()
me_08_exhaust_nozzle = bpy.data.meshes.new('08_Exhaust_Nozzle')
me_08_exhaust_nozzle.from_pydata([(2.5, 0.5, 0.0), (2.5, 0.4904, 0.09755), (2.5, 0.4619, 0.1913), (2.5, 0.4157, 0.2778), (2.5, 0.3536, 0.3536), (2.5, 0.2778, 0.4157), (2.5, 0.1913, 0.4619), (2.5, 0.09755, 0.4904), (2.5, 3.062e-17, 0.5), (2.5, -0.09755, 0.4904), (2.5, -0.1913, 0.4619), (2.5, -0.2778, 0.4157), (2.5, -0.3536, 0.3536), (2.5, -0.4157, 0.2778), (2.5, -0.4619, 0.1913), (2.5, -0.4904, 0.09755), (2.5, -0.5, 6.123e-17), (2.5, -0.4904, -0.09755), (2.5, -0.4619, -0.1913), (2.5, -0.4157, -0.2778), (2.5, -0.3536, -0.3536), (2.5, -0.2778, -0.4157), (2.5, -0.1913, -0.4619), (2.5, -0.09755, -0.4904), (2.5, -9.185e-17, -0.5), (2.5, 0.09755, -0.4904), (2.5, 0.1913, -0.4619), (2.5, 0.2778, -0.4157), (2.5, 0.3536, -0.3536), (2.5, 0.4157, -0.2778), (2.5, 0.4619, -0.1913), (2.5, 0.4904, -0.09755), (2.9, 0.42, 0.0), (2.9, 0.4119, 0.08194), (2.9, 0.388, 0.1607), (2.9, 0.3492, 0.2333), (2.9, 0.297, 0.297), (2.9, 0.2333, 0.3492), (2.9, 0.1607, 0.388), (2.9, 0.08194, 0.4119), (2.9, 2.572e-17, 0.42), (2.9, -0.08194, 0.4119), (2.9, -0.1607, 0.388), (2.9, -0.2333, 0.3492), (2.9, -0.297, 0.297), (2.9, -0.3492, 0.2333), (2.9, -0.388, 0.1607), (2.9, -0.4119, 0.08194), (2.9, -0.42, 5.144e-17), (2.9, -0.4119, -0.08194), (2.9, -0.388, -0.1607), (2.9, -0.3492, -0.2333), (2.9, -0.297, -0.297), (2.9, -0.2333, -0.3492), (2.9, -0.1607, -0.388), (2.9, -0.08194, -0.4119), (2.9, -7.715e-17, -0.42), (2.9, 0.08194, -0.4119), (2.9, 0.1607, -0.388), (2.9, 0.2333, -0.3492), (2.9, 0.297, -0.297), (2.9, 0.3492, -0.2333), (2.9, 0.388, -0.1607), (2.9, 0.4119, -0.08194), (3.25, 0.34, 0.0), (3.25, 0.3335, 0.06633), (3.25, 0.3141, 0.1301), (3.25, 0.2827, 0.1889), (3.25, 0.2404, 0.2404), (3.25, 0.1889, 0.2827), (3.25, 0.1301, 0.3141), (3.25, 0.06633, 0.3335), (3.25, 2.082e-17, 0.34), (3.25, -0.06633, 0.3335), (3.25, -0.1301, 0.3141), (3.25, -0.1889, 0.2827), (3.25, -0.2404, 0.2404), (3.25, -0.2827, 0.1889), (3.25, -0.3141, 0.1301), (3.25, -0.3335, 0.06633), (3.25, -0.34, 4.164e-17), (3.25, -0.3335, -0.06633), (3.25, -0.3141, -0.1301), (3.25, -0.2827, -0.1889), (3.25, -0.2404, -0.2404), (3.25, -0.1889, -0.2827), (3.25, -0.1301, -0.3141), (3.25, -0.06633, -0.3335), (3.25, -6.246e-17, -0.34), (3.25, 0.06633, -0.3335), (3.25, 0.1301, -0.3141), (3.25, 0.1889, -0.2827), (3.25, 0.2404, -0.2404), (3.25, 0.2827, -0.1889), (3.25, 0.3141, -0.1301), (3.25, 0.3335, -0.06633)], [], [(0, 1, 33, 32), (1, 2, 34, 33), (2, 3, 35, 34), (3, 4, 36, 35), (4, 5, 37, 36), (5, 6, 38, 37), (6, 7, 39, 38), (7, 8, 40, 39), (8, 9, 41, 40), (9, 10, 42, 41), (10, 11, 43, 42), (11, 12, 44, 43), (12, 13, 45, 44), (13, 14, 46, 45), (14, 15, 47, 46), (15, 16, 48, 47), (16, 17, 49, 48), (17, 18, 50, 49), (18, 19, 51, 50), (19, 20, 52, 51), (20, 21, 53, 52), (21, 22, 54, 53), (22, 23, 55, 54), (23, 24, 56, 55), (24, 25, 57, 56), (25, 26, 58, 57), (26, 27, 59, 58), (27, 28, 60, 59), (28, 29, 61, 60), (29, 30, 62, 61), (30, 31, 63, 62), (31, 0, 32, 63), (32, 33, 65, 64), (33, 34, 66, 65), (34, 35, 67, 66), (35, 36, 68, 67), (36, 37, 69, 68), (37, 38, 70, 69), (38, 39, 71, 70), (39, 40, 72, 71), (40, 41, 73, 72), (41, 42, 74, 73), (42, 43, 75, 74), (43, 44, 76, 75), (44, 45, 77, 76), (45, 46, 78, 77), (46, 47, 79, 78), (47, 48, 80, 79), (48, 49, 81, 80), (49, 50, 82, 81), (50, 51, 83, 82), (51, 52, 84, 83), (52, 53, 85, 84), (53, 54, 86, 85), (54, 55, 87, 86), (55, 56, 88, 87), (56, 57, 89, 88), (57, 58, 90, 89), (58, 59, 91, 90), (59, 60, 92, 91), (60, 61, 93, 92), (61, 62, 94, 93), (62, 63, 95, 94), (63, 32, 64, 95)])
me_08_exhaust_nozzle.polygons.foreach_set('use_smooth', [True] * 64)
me_08_exhaust_nozzle.materials.append(mat_cfm56_5b_nozzle)
me_08_exhaust_nozzle.update()
me_09_exhaust_plug = bpy.data.meshes.new('09_Exhaust_Plug')
me_09_exhaust_plug.from_pydata([(2.6, 0.3, 0.0), (2.6, 0.2942, 0.05853), (2.6, 0.2772, 0.1148), (2.6, 0.2494, 0.1667), (2.6, 0.2121, 0.2121), (2.6, 0.1667, 0.2494), (2.6, 0.1148, 0.2772), (2.6, 0.05853, 0.2942), (2.6, 1.837e-17, 0.3), (2.6, -0.05853, 0.2942), (2.6, -0.1148, 0.2772), (2.6, -0.1667, 0.2494), (2.6, -0.2121, 0.2121), (2.6, -0.2494, 0.1667), (2.6, -0.2772, 0.1148), (2.6, -0.2942, 0.05853), (2.6, -0.3, 3.674e-17), (2.6, -0.2942, -0.05853), (2.6, -0.2772, -0.1148), (2.6, -0.2494, -0.1667), (2.6, -0.2121, -0.2121), (2.6, -0.1667, -0.2494), (2.6, -0.1148, -0.2772), (2.6, -0.05853, -0.2942), (2.6, -5.511e-17, -0.3), (2.6, 0.05853, -0.2942), (2.6, 0.1148, -0.2772), (2.6, 0.1667, -0.2494), (2.6, 0.2121, -0.2121), (2.6, 0.2494, -0.1667), (2.6, 0.2772, -0.1148), (2.6, 0.2942, -0.05853), (2.95, 0.22, 0.0), (2.95, 0.2158, 0.04292), (2.95, 0.2033, 0.08419), (2.95, 0.1829, 0.1222), (2.95, 0.1556, 0.1556), (2.95, 0.1222, 0.1829), (2.95, 0.08419, 0.2033), (2.95, 0.04292, 0.2158), (2.95, 1.347e-17, 0.22), (2.95, -0.04292, 0.2158), (2.95, -0.08419, 0.2033), (2.95, -0.1222, 0.1829), (2.95, -0.1556, 0.1556), (2.95, -0.1829, 0.1222), (2.95, -0.2033, 0.08419), (2.95, -0.2158, 0.04292), (2.95, -0.22, 2.694e-17), (2.95, -0.2158, -0.04292), (2.95, -0.2033, -0.08419), (2.95, -0.1829, -0.1222), (2.95, -0.1556, -0.1556), (2.95, -0.1222, -0.1829), (2.95, -0.08419, -0.2033), (2.95, -0.04292, -0.2158), (2.95, -4.041e-17, -0.22), (2.95, 0.04292, -0.2158), (2.95, 0.08419, -0.2033), (2.95, 0.1222, -0.1829), (2.95, 0.1556, -0.1556), (2.95, 0.1829, -0.1222), (2.95, 0.2033, -0.08419), (2.95, 0.2158, -0.04292), (3.35, 0.1, 0.0), (3.35, 0.09808, 0.01951), (3.35, 0.09239, 0.03827), (3.35, 0.08315, 0.05556), (3.35, 0.07071, 0.07071), (3.35, 0.05556, 0.08315), (3.35, 0.03827, 0.09239), (3.35, 0.01951, 0.09808), (3.35, 6.123e-18, 0.1), (3.35, -0.01951, 0.09808), (3.35, -0.03827, 0.09239), (3.35, -0.05556, 0.08315), (3.35, -0.07071, 0.07071), (3.35, -0.08315, 0.05556), (3.35, -0.09239, 0.03827), (3.35, -0.09808, 0.01951), (3.35, -0.1, 1.225e-17), (3.35, -0.09808, -0.01951), (3.35, -0.09239, -0.03827), (3.35, -0.08315, -0.05556), (3.35, -0.07071, -0.07071), (3.35, -0.05556, -0.08315), (3.35, -0.03827, -0.09239), (3.35, -0.01951, -0.09808), (3.35, -1.837e-17, -0.1), (3.35, 0.01951, -0.09808), (3.35, 0.03827, -0.09239), (3.35, 0.05556, -0.08315), (3.35, 0.07071, -0.07071), (3.35, 0.08315, -0.05556), (3.35, 0.09239, -0.03827), (3.35, 0.09808, -0.01951), (3.55, 0.0, 0.0)], [], [(0, 1, 33, 32), (1, 2, 34, 33), (2, 3, 35, 34), (3, 4, 36, 35), (4, 5, 37, 36), (5, 6, 38, 37), (6, 7, 39, 38), (7, 8, 40, 39), (8, 9, 41, 40), (9, 10, 42, 41), (10, 11, 43, 42), (11, 12, 44, 43), (12, 13, 45, 44), (13, 14, 46, 45), (14, 15, 47, 46), (15, 16, 48, 47), (16, 17, 49, 48), (17, 18, 50, 49), (18, 19, 51, 50), (19, 20, 52, 51), (20, 21, 53, 52), (21, 22, 54, 53), (22, 23, 55, 54), (23, 24, 56, 55), (24, 25, 57, 56), (25, 26, 58, 57), (26, 27, 59, 58), (27, 28, 60, 59), (28, 29, 61, 60), (29, 30, 62, 61), (30, 31, 63, 62), (31, 0, 32, 63), (32, 33, 65, 64), (33, 34, 66, 65), (34, 35, 67, 66), (35, 36, 68, 67), (36, 37, 69, 68), (37, 38, 70, 69), (38, 39, 71, 70), (39, 40, 72, 71), (40, 41, 73, 72), (41, 42, 74, 73), (42, 43, 75, 74), (43, 44, 76, 75), (44, 45, 77, 76), (45, 46, 78, 77), (46, 47, 79, 78), (47, 48, 80, 79), (48, 49, 81, 80), (49, 50, 82, 81), (50, 51, 83, 82), (51, 52, 84, 83), (52, 53, 85, 84), (53, 54, 86, 85), (54, 55, 87, 86), (55, 56, 88, 87), (56, 57, 89, 88), (57, 58, 90, 89), (58, 59, 91, 90), (59, 60, 92, 91), (60, 61, 93, 92), (61, 62, 94, 93), (62, 63, 95, 94), (63, 32, 64, 95), (96, 64, 65), (96, 65, 66), (96, 66, 67), (96, 67, 68), (96, 68, 69), (96, 69, 70), (96, 70, 71), (96, 71, 72), (96, 72, 73), (96, 73, 74), (96, 74, 75), (96, 75, 76), (96, 76, 77), (96, 77, 78), (96, 78, 79), (96, 79, 80), (96, 80, 81), (96, 81, 82), (96, 82, 83), (96, 83, 84), (96, 84, 85), (96, 85, 86), (96, 86, 87), (96, 87, 88), (96, 88, 89), (96, 89, 90), (96, 90, 91), (96, 91, 92), (96, 92, 93), (96, 93, 94), (96, 94, 95), (96, 95, 64)])
me_09_exhaust_plug.polygons.foreach_set('use_smooth', [True] * 96)
me_09_exhaust_plug.materials.append(mat_cfm56_5b_plug)
me_09_exhaust_plug.update()
me_10_pylon = bpy.data.meshes.new('10_Pylon')
me_10_pylon.from_pydata([(0.4, 0.06, 0.8282), (2.4, 0.06, 0.8282), (2.4, 0.06, 1.76), (0.9, 0.06, 1.76), (0.4, -0.06, 0.8282), (2.4, -0.06, 0.8282), (2.4, -0.06, 1.76), (0.9, -0.06, 1.76)], [], [(0, 1, 2, 3), (7, 6, 5, 4), (0, 1, 5, 4), (1, 2, 6, 5), (2, 3, 7, 6), (3, 0, 4, 7)])
me_10_pylon.materials.append(mat_cfm56_5b_pylon)
me_10_pylon.update()

# ---- objects
ob_01_nacelle_cowl = bpy.data.objects.new('01_Nacelle_Cowl', me_01_nacelle_cowl)
ob_01b_inlet_lip = bpy.data.objects.new('01b_Inlet_Lip', me_01b_inlet_lip)
ob_02_fan_case = bpy.data.objects.new('02_Fan_Case', me_02_fan_case)
ob_03_spinner = bpy.data.objects.new('03_Spinner', me_03_spinner)
ob_04_fan_blades = bpy.data.objects.new('04_Fan_Blades', me_04_fan_blades)
ob_05_core_casing = bpy.data.objects.new('05_Core_Casing', me_05_core_casing)
ob_06_combustor = bpy.data.objects.new('06_Combustor', me_06_combustor)
ob_07_turbine = bpy.data.objects.new('07_Turbine', me_07_turbine)
ob_08_exhaust_nozzle = bpy.data.objects.new('08_Exhaust_Nozzle', me_08_exhaust_nozzle)
ob_09_exhaust_plug = bpy.data.objects.new('09_Exhaust_Plug', me_09_exhaust_plug)
ob_10_pylon = bpy.data.objects.new('10_Pylon', me_10_pylon)

# ---- transforms, parenting, visibility, modifiers, constraints
ob_01_nacelle_cowl.location = (0.0, 0.0, 0.0)
ob_01b_inlet_lip.location = (0.0, 0.0, 0.0)
ob_02_fan_case.location = (0.0, 0.0, 0.0)
ob_03_spinner.location = (0.0, 0.0, 0.0)
ob_04_fan_blades.location = (0.0, 0.0, 0.0)
ob_05_core_casing.location = (0.0, 0.0, 0.0)
ob_06_combustor.location = (0.0, 0.0, 0.0)
ob_07_turbine.location = (0.0, 0.0, 0.0)
ob_08_exhaust_nozzle.location = (0.0, 0.0, 0.0)
ob_09_exhaust_plug.location = (0.0, 0.0, 0.0)
ob_10_pylon.location = (0.0, 0.0, 0.0)

# ---- collection membership
scene.collection.objects.link(ob_01_nacelle_cowl)
scene.collection.objects.link(ob_01b_inlet_lip)
scene.collection.objects.link(ob_02_fan_case)
scene.collection.objects.link(ob_03_spinner)
scene.collection.objects.link(ob_04_fan_blades)
scene.collection.objects.link(ob_05_core_casing)
scene.collection.objects.link(ob_06_combustor)
scene.collection.objects.link(ob_07_turbine)
scene.collection.objects.link(ob_08_exhaust_nozzle)
scene.collection.objects.link(ob_09_exhaust_plug)
scene.collection.objects.link(ob_10_pylon)

# ---- scene / render settings (as saved in the file)
scene.frame_start = 1; scene.frame_end = 250; scene.frame_set(1)
scene.render.engine = 'BLENDER_EEVEE_NEXT'
scene.render.bake_bias = 0.0
scene.render.bake_samples = 0
scene.cycles.sampling_pattern = 'TABULATED_SOBOL'
scene.eevee.use_volume_custom_range = False
bpy.context.view_layer.update()

# ---- added for rendering (the .blend has no active camera): camera
cam_auto = bpy.data.cameras.new('AutoCamera')
cam_auto.lens = 50.0
cam_auto.sensor_width = 36.0
cam_auto.clip_end = 1000.0
ob_auto_camera = bpy.data.objects.new('AutoCamera', cam_auto)
scene.collection.objects.link(ob_auto_camera)
ob_auto_camera.location = (6.37686, -5.53423, 4.05184)
ob_auto_camera.rotation_euler = (1.09748, -7.21219e-08, 0.694738)
scene.camera = ob_auto_camera
bpy.context.view_layer.update()
